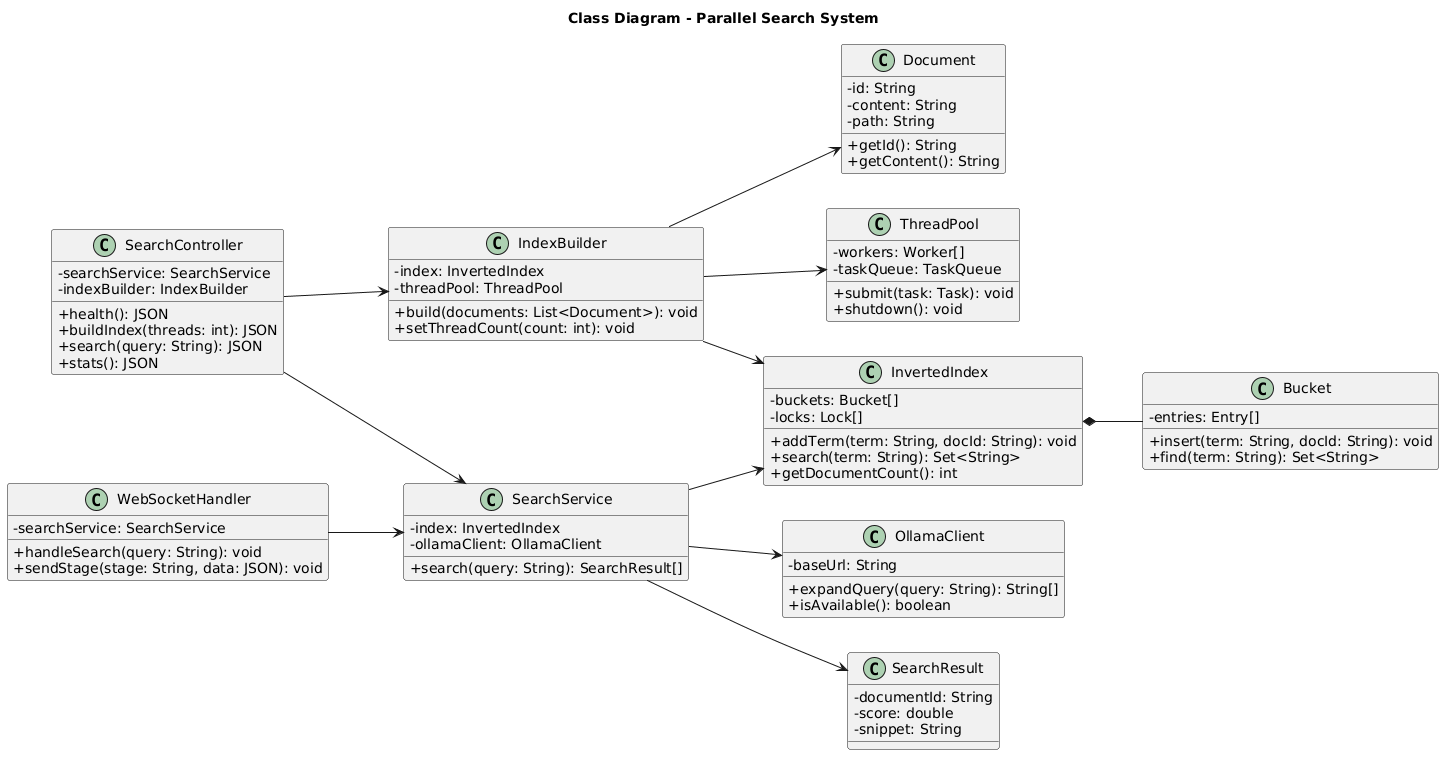

The diagram above was rendered by PlantUML. Its source (embedded in the PNG):
@startuml
title Class Diagram - Parallel Search System

skinparam classAttributeIconSize 0
skinparam shadowing false
left to right direction

class Document {
  - id: String
  - content: String
  - path: String
  + getId(): String
  + getContent(): String
}

class InvertedIndex {
  - buckets: Bucket[]
  - locks: Lock[]
  + addTerm(term: String, docId: String): void
  + search(term: String): Set<String>
  + getDocumentCount(): int
}

class Bucket {
  - entries: Entry[]
  + insert(term: String, docId: String): void
  + find(term: String): Set<String>
}

class ThreadPool {
  - workers: Worker[]
  - taskQueue: TaskQueue
  + submit(task: Task): void
  + shutdown(): void
}

class IndexBuilder {
  - index: InvertedIndex
  - threadPool: ThreadPool
  + build(documents: List<Document>): void
  + setThreadCount(count: int): void
}

class SearchService {
  - index: InvertedIndex
  - ollamaClient: OllamaClient
  + search(query: String): SearchResult[]
}

class OllamaClient {
  - baseUrl: String
  + expandQuery(query: String): String[]
  + isAvailable(): boolean
}

class SearchController {
  - searchService: SearchService
  - indexBuilder: IndexBuilder
  + health(): JSON
  + buildIndex(threads: int): JSON
  + search(query: String): JSON
  + stats(): JSON
}

class WebSocketHandler {
  - searchService: SearchService
  + handleSearch(query: String): void
  + sendStage(stage: String, data: JSON): void
}

class SearchResult {
  - documentId: String
  - score: double
  - snippet: String
}

InvertedIndex *-- Bucket
IndexBuilder --> InvertedIndex
IndexBuilder --> ThreadPool
IndexBuilder --> Document
SearchService --> InvertedIndex
SearchService --> OllamaClient
SearchService --> SearchResult
SearchController --> SearchService
SearchController --> IndexBuilder
WebSocketHandler --> SearchService
@enduml